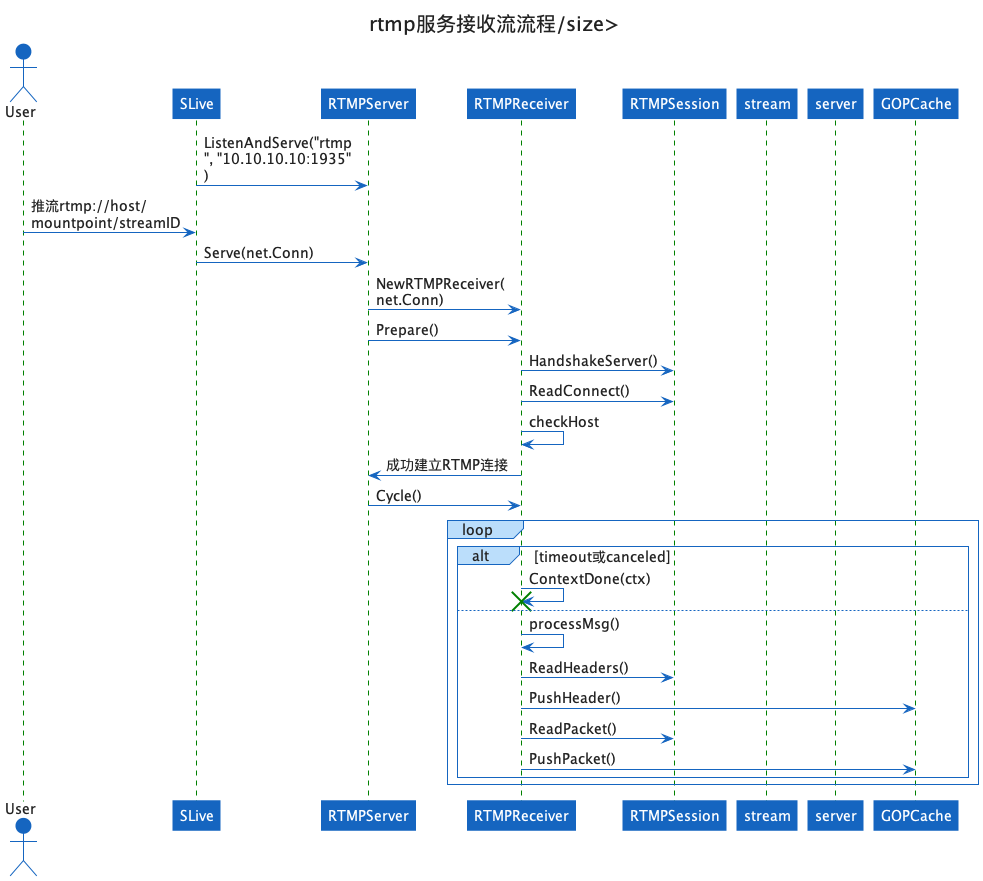

The diagram above was rendered by PlantUML. Its source (embedded in the PNG):
@startuml httpflv-sequence
!include https://unpkg.com/plantuml-style-c4@latest/core.puml
' uncomment the following line and comment the first to use locally
'!include core.pum

title <size:20>rtmp服务接收流流程/size>

actor User
participant "SLive" as SLive
participant "RTMPServer" as RTMPServer
participant "RTMPReceiver" as RTMPReceiver
participant "RTMPSession" as RTMPSession
participant "stream" as stream
participant "server" as server

SLive->RTMPServer: ListenAndServe("rtmp", "10.10.10.10:1935")
User->SLive: 推流rtmp://host/mountpoint/streamID
SLive->RTMPServer: Serve(net.Conn)
RTMPServer->RTMPReceiver: NewRTMPReceiver(net.Conn)
RTMPServer->RTMPReceiver: Prepare()
RTMPReceiver->RTMPSession: HandshakeServer()
RTMPReceiver->RTMPSession: ReadConnect()
RTMPReceiver->RTMPReceiver: checkHost
RTMPReceiver->RTMPServer: 成功建立RTMP连接
RTMPServer->RTMPReceiver: Cycle()
loop
    alt timeout或canceled
        RTMPReceiver->RTMPReceiver: ContextDone(ctx)
        destroy RTMPReceiver
    else 
        RTMPReceiver->RTMPReceiver: processMsg()
        RTMPReceiver->RTMPSession: ReadHeaders()
        RTMPReceiver->GOPCache: PushHeader()
        RTMPReceiver->RTMPSession: ReadPacket()
        RTMPReceiver->GOPCache: PushPacket()
    end
end
@enduml